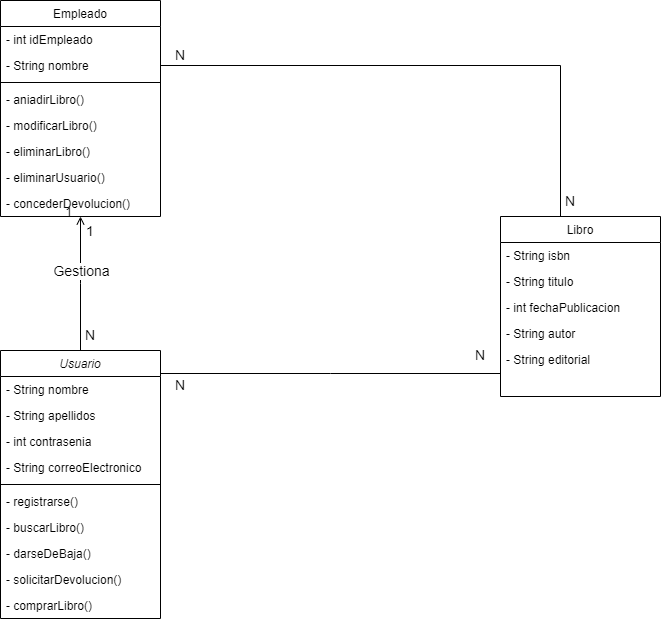

The diagram above was exported from draw.io. Its source (the exported page's mxGraphModel, read from the mxfile embedded in the PNG):
<mxGraphModel dx="1422" dy="794" grid="1" gridSize="10" guides="1" tooltips="1" connect="1" arrows="1" fold="1" page="1" pageScale="1" pageWidth="827" pageHeight="1169" math="0" shadow="0">
  <root>
    <mxCell id="WIyWlLk6GJQsqaUBKTNV-0" />
    <mxCell id="WIyWlLk6GJQsqaUBKTNV-1" parent="WIyWlLk6GJQsqaUBKTNV-0" />
    <mxCell id="zkfFHV4jXpPFQw0GAbJ--0" value="Usuario" style="swimlane;fontStyle=2;align=center;verticalAlign=top;childLayout=stackLayout;horizontal=1;startSize=26;horizontalStack=0;resizeParent=1;resizeLast=0;collapsible=1;marginBottom=0;rounded=0;shadow=0;strokeWidth=1;" parent="WIyWlLk6GJQsqaUBKTNV-1" vertex="1">
      <mxGeometry x="50" y="400" width="160" height="268" as="geometry">
        <mxRectangle x="230" y="140" width="160" height="26" as="alternateBounds" />
      </mxGeometry>
    </mxCell>
    <mxCell id="zkfFHV4jXpPFQw0GAbJ--1" value="- String nombre" style="text;align=left;verticalAlign=top;spacingLeft=4;spacingRight=4;overflow=hidden;rotatable=0;points=[[0,0.5],[1,0.5]];portConstraint=eastwest;" parent="zkfFHV4jXpPFQw0GAbJ--0" vertex="1">
      <mxGeometry y="26" width="160" height="26" as="geometry" />
    </mxCell>
    <mxCell id="zkfFHV4jXpPFQw0GAbJ--2" value="- String apellidos" style="text;align=left;verticalAlign=top;spacingLeft=4;spacingRight=4;overflow=hidden;rotatable=0;points=[[0,0.5],[1,0.5]];portConstraint=eastwest;rounded=0;shadow=0;html=0;" parent="zkfFHV4jXpPFQw0GAbJ--0" vertex="1">
      <mxGeometry y="52" width="160" height="26" as="geometry" />
    </mxCell>
    <mxCell id="zkfFHV4jXpPFQw0GAbJ--3" value="- int contrasenia" style="text;align=left;verticalAlign=top;spacingLeft=4;spacingRight=4;overflow=hidden;rotatable=0;points=[[0,0.5],[1,0.5]];portConstraint=eastwest;rounded=0;shadow=0;html=0;" parent="zkfFHV4jXpPFQw0GAbJ--0" vertex="1">
      <mxGeometry y="78" width="160" height="26" as="geometry" />
    </mxCell>
    <mxCell id="L6IHKz7Tw59N3vlgfFng-0" value="- String correoElectronico" style="text;align=left;verticalAlign=top;spacingLeft=4;spacingRight=4;overflow=hidden;rotatable=0;points=[[0,0.5],[1,0.5]];portConstraint=eastwest;rounded=0;shadow=0;html=0;" vertex="1" parent="zkfFHV4jXpPFQw0GAbJ--0">
      <mxGeometry y="104" width="160" height="26" as="geometry" />
    </mxCell>
    <mxCell id="zkfFHV4jXpPFQw0GAbJ--4" value="" style="line;html=1;strokeWidth=1;align=left;verticalAlign=middle;spacingTop=-1;spacingLeft=3;spacingRight=3;rotatable=0;labelPosition=right;points=[];portConstraint=eastwest;" parent="zkfFHV4jXpPFQw0GAbJ--0" vertex="1">
      <mxGeometry y="130" width="160" height="8" as="geometry" />
    </mxCell>
    <mxCell id="L6IHKz7Tw59N3vlgfFng-7" value="- registrarse()" style="text;align=left;verticalAlign=top;spacingLeft=4;spacingRight=4;overflow=hidden;rotatable=0;points=[[0,0.5],[1,0.5]];portConstraint=eastwest;" vertex="1" parent="zkfFHV4jXpPFQw0GAbJ--0">
      <mxGeometry y="138" width="160" height="26" as="geometry" />
    </mxCell>
    <mxCell id="L6IHKz7Tw59N3vlgfFng-6" value="- buscarLibro()" style="text;align=left;verticalAlign=top;spacingLeft=4;spacingRight=4;overflow=hidden;rotatable=0;points=[[0,0.5],[1,0.5]];portConstraint=eastwest;" vertex="1" parent="zkfFHV4jXpPFQw0GAbJ--0">
      <mxGeometry y="164" width="160" height="26" as="geometry" />
    </mxCell>
    <mxCell id="L6IHKz7Tw59N3vlgfFng-8" value="- darseDeBaja()" style="text;align=left;verticalAlign=top;spacingLeft=4;spacingRight=4;overflow=hidden;rotatable=0;points=[[0,0.5],[1,0.5]];portConstraint=eastwest;" vertex="1" parent="zkfFHV4jXpPFQw0GAbJ--0">
      <mxGeometry y="190" width="160" height="26" as="geometry" />
    </mxCell>
    <mxCell id="L6IHKz7Tw59N3vlgfFng-10" value="- solicitarDevolucion()" style="text;align=left;verticalAlign=top;spacingLeft=4;spacingRight=4;overflow=hidden;rotatable=0;points=[[0,0.5],[1,0.5]];portConstraint=eastwest;" vertex="1" parent="zkfFHV4jXpPFQw0GAbJ--0">
      <mxGeometry y="216" width="160" height="26" as="geometry" />
    </mxCell>
    <mxCell id="L6IHKz7Tw59N3vlgfFng-9" value="- comprarLibro()" style="text;align=left;verticalAlign=top;spacingLeft=4;spacingRight=4;overflow=hidden;rotatable=0;points=[[0,0.5],[1,0.5]];portConstraint=eastwest;" vertex="1" parent="zkfFHV4jXpPFQw0GAbJ--0">
      <mxGeometry y="242" width="160" height="26" as="geometry" />
    </mxCell>
    <mxCell id="L6IHKz7Tw59N3vlgfFng-12" style="edgeStyle=orthogonalEdgeStyle;rounded=0;orthogonalLoop=1;jettySize=auto;html=1;exitX=0.25;exitY=0;exitDx=0;exitDy=0;entryX=1;entryY=0.5;entryDx=0;entryDy=0;endArrow=none;endFill=0;" edge="1" parent="WIyWlLk6GJQsqaUBKTNV-1" source="zkfFHV4jXpPFQw0GAbJ--6" target="zkfFHV4jXpPFQw0GAbJ--19">
      <mxGeometry relative="1" as="geometry">
        <Array as="points">
          <mxPoint x="610" y="266" />
          <mxPoint x="610" y="115" />
        </Array>
      </mxGeometry>
    </mxCell>
    <mxCell id="zkfFHV4jXpPFQw0GAbJ--6" value="Libro" style="swimlane;fontStyle=0;align=center;verticalAlign=top;childLayout=stackLayout;horizontal=1;startSize=26;horizontalStack=0;resizeParent=1;resizeLast=0;collapsible=1;marginBottom=0;rounded=0;shadow=0;strokeWidth=1;" parent="WIyWlLk6GJQsqaUBKTNV-1" vertex="1">
      <mxGeometry x="550" y="266" width="160" height="180" as="geometry">
        <mxRectangle x="130" y="380" width="160" height="26" as="alternateBounds" />
      </mxGeometry>
    </mxCell>
    <mxCell id="zkfFHV4jXpPFQw0GAbJ--7" value="- String isbn" style="text;align=left;verticalAlign=top;spacingLeft=4;spacingRight=4;overflow=hidden;rotatable=0;points=[[0,0.5],[1,0.5]];portConstraint=eastwest;" parent="zkfFHV4jXpPFQw0GAbJ--6" vertex="1">
      <mxGeometry y="26" width="160" height="26" as="geometry" />
    </mxCell>
    <mxCell id="zkfFHV4jXpPFQw0GAbJ--8" value="- String titulo" style="text;align=left;verticalAlign=top;spacingLeft=4;spacingRight=4;overflow=hidden;rotatable=0;points=[[0,0.5],[1,0.5]];portConstraint=eastwest;rounded=0;shadow=0;html=0;" parent="zkfFHV4jXpPFQw0GAbJ--6" vertex="1">
      <mxGeometry y="52" width="160" height="26" as="geometry" />
    </mxCell>
    <mxCell id="L6IHKz7Tw59N3vlgfFng-1" value="- int fechaPublicacion" style="text;align=left;verticalAlign=top;spacingLeft=4;spacingRight=4;overflow=hidden;rotatable=0;points=[[0,0.5],[1,0.5]];portConstraint=eastwest;rounded=0;shadow=0;html=0;" vertex="1" parent="zkfFHV4jXpPFQw0GAbJ--6">
      <mxGeometry y="78" width="160" height="26" as="geometry" />
    </mxCell>
    <mxCell id="L6IHKz7Tw59N3vlgfFng-2" value="- String autor" style="text;align=left;verticalAlign=top;spacingLeft=4;spacingRight=4;overflow=hidden;rotatable=0;points=[[0,0.5],[1,0.5]];portConstraint=eastwest;rounded=0;shadow=0;html=0;" vertex="1" parent="zkfFHV4jXpPFQw0GAbJ--6">
      <mxGeometry y="104" width="160" height="26" as="geometry" />
    </mxCell>
    <mxCell id="L6IHKz7Tw59N3vlgfFng-3" value="- String editorial" style="text;align=left;verticalAlign=top;spacingLeft=4;spacingRight=4;overflow=hidden;rotatable=0;points=[[0,0.5],[1,0.5]];portConstraint=eastwest;rounded=0;shadow=0;html=0;" vertex="1" parent="zkfFHV4jXpPFQw0GAbJ--6">
      <mxGeometry y="130" width="160" height="26" as="geometry" />
    </mxCell>
    <mxCell id="zkfFHV4jXpPFQw0GAbJ--12" value="" style="endArrow=none;endFill=0;shadow=0;strokeWidth=1;rounded=0;edgeStyle=elbowEdgeStyle;elbow=vertical;" parent="WIyWlLk6GJQsqaUBKTNV-1" source="zkfFHV4jXpPFQw0GAbJ--6" target="zkfFHV4jXpPFQw0GAbJ--0" edge="1">
      <mxGeometry width="160" relative="1" as="geometry">
        <mxPoint x="200" y="203" as="sourcePoint" />
        <mxPoint x="200" y="203" as="targetPoint" />
      </mxGeometry>
    </mxCell>
    <mxCell id="zkfFHV4jXpPFQw0GAbJ--17" value="Empleado" style="swimlane;fontStyle=0;align=center;verticalAlign=top;childLayout=stackLayout;horizontal=1;startSize=26;horizontalStack=0;resizeParent=1;resizeLast=0;collapsible=1;marginBottom=0;rounded=0;shadow=0;strokeWidth=1;" parent="WIyWlLk6GJQsqaUBKTNV-1" vertex="1">
      <mxGeometry x="50" y="50" width="160" height="216" as="geometry">
        <mxRectangle x="550" y="140" width="160" height="26" as="alternateBounds" />
      </mxGeometry>
    </mxCell>
    <mxCell id="zkfFHV4jXpPFQw0GAbJ--18" value="- int idEmpleado" style="text;align=left;verticalAlign=top;spacingLeft=4;spacingRight=4;overflow=hidden;rotatable=0;points=[[0,0.5],[1,0.5]];portConstraint=eastwest;" parent="zkfFHV4jXpPFQw0GAbJ--17" vertex="1">
      <mxGeometry y="26" width="160" height="26" as="geometry" />
    </mxCell>
    <mxCell id="zkfFHV4jXpPFQw0GAbJ--19" value="- String nombre" style="text;align=left;verticalAlign=top;spacingLeft=4;spacingRight=4;overflow=hidden;rotatable=0;points=[[0,0.5],[1,0.5]];portConstraint=eastwest;rounded=0;shadow=0;html=0;" parent="zkfFHV4jXpPFQw0GAbJ--17" vertex="1">
      <mxGeometry y="52" width="160" height="26" as="geometry" />
    </mxCell>
    <mxCell id="zkfFHV4jXpPFQw0GAbJ--23" value="" style="line;html=1;strokeWidth=1;align=left;verticalAlign=middle;spacingTop=-1;spacingLeft=3;spacingRight=3;rotatable=0;labelPosition=right;points=[];portConstraint=eastwest;" parent="zkfFHV4jXpPFQw0GAbJ--17" vertex="1">
      <mxGeometry y="78" width="160" height="8" as="geometry" />
    </mxCell>
    <mxCell id="zkfFHV4jXpPFQw0GAbJ--24" value="- aniadirLibro()" style="text;align=left;verticalAlign=top;spacingLeft=4;spacingRight=4;overflow=hidden;rotatable=0;points=[[0,0.5],[1,0.5]];portConstraint=eastwest;" parent="zkfFHV4jXpPFQw0GAbJ--17" vertex="1">
      <mxGeometry y="86" width="160" height="26" as="geometry" />
    </mxCell>
    <mxCell id="zkfFHV4jXpPFQw0GAbJ--25" value="- modificarLibro()" style="text;align=left;verticalAlign=top;spacingLeft=4;spacingRight=4;overflow=hidden;rotatable=0;points=[[0,0.5],[1,0.5]];portConstraint=eastwest;" parent="zkfFHV4jXpPFQw0GAbJ--17" vertex="1">
      <mxGeometry y="112" width="160" height="26" as="geometry" />
    </mxCell>
    <mxCell id="L6IHKz7Tw59N3vlgfFng-4" value="- eliminarLibro()" style="text;align=left;verticalAlign=top;spacingLeft=4;spacingRight=4;overflow=hidden;rotatable=0;points=[[0,0.5],[1,0.5]];portConstraint=eastwest;" vertex="1" parent="zkfFHV4jXpPFQw0GAbJ--17">
      <mxGeometry y="138" width="160" height="26" as="geometry" />
    </mxCell>
    <mxCell id="L6IHKz7Tw59N3vlgfFng-5" value="- eliminarUsuario()" style="text;align=left;verticalAlign=top;spacingLeft=4;spacingRight=4;overflow=hidden;rotatable=0;points=[[0,0.5],[1,0.5]];portConstraint=eastwest;" vertex="1" parent="zkfFHV4jXpPFQw0GAbJ--17">
      <mxGeometry y="164" width="160" height="26" as="geometry" />
    </mxCell>
    <mxCell id="L6IHKz7Tw59N3vlgfFng-11" value="- concederDevolucion()" style="text;align=left;verticalAlign=top;spacingLeft=4;spacingRight=4;overflow=hidden;rotatable=0;points=[[0,0.5],[1,0.5]];portConstraint=eastwest;" vertex="1" parent="zkfFHV4jXpPFQw0GAbJ--17">
      <mxGeometry y="190" width="160" height="26" as="geometry" />
    </mxCell>
    <mxCell id="zkfFHV4jXpPFQw0GAbJ--26" value="" style="endArrow=open;shadow=0;strokeWidth=1;rounded=0;endFill=1;edgeStyle=elbowEdgeStyle;elbow=vertical;" parent="WIyWlLk6GJQsqaUBKTNV-1" source="zkfFHV4jXpPFQw0GAbJ--0" target="zkfFHV4jXpPFQw0GAbJ--17" edge="1">
      <mxGeometry x="0.5" y="41" relative="1" as="geometry">
        <mxPoint x="380" y="192" as="sourcePoint" />
        <mxPoint x="540" y="192" as="targetPoint" />
        <mxPoint x="-40" y="32" as="offset" />
      </mxGeometry>
    </mxCell>
    <mxCell id="zkfFHV4jXpPFQw0GAbJ--28" value="1" style="resizable=0;align=right;verticalAlign=bottom;labelBackgroundColor=none;fontSize=12;" parent="zkfFHV4jXpPFQw0GAbJ--26" connectable="0" vertex="1">
      <mxGeometry x="1" relative="1" as="geometry">
        <mxPoint x="-7" y="4" as="offset" />
      </mxGeometry>
    </mxCell>
    <mxCell id="L6IHKz7Tw59N3vlgfFng-14" value="&lt;font style=&quot;font-size: 14px&quot;&gt;Gestiona&lt;/font&gt;" style="edgeLabel;html=1;align=center;verticalAlign=middle;resizable=0;points=[];fontSize=12;" vertex="1" connectable="0" parent="zkfFHV4jXpPFQw0GAbJ--26">
      <mxGeometry x="0.194" relative="1" as="geometry">
        <mxPoint as="offset" />
      </mxGeometry>
    </mxCell>
    <mxCell id="L6IHKz7Tw59N3vlgfFng-15" value="1" style="text;html=1;strokeColor=none;fillColor=none;align=center;verticalAlign=middle;whiteSpace=wrap;rounded=0;fontSize=14;" vertex="1" parent="WIyWlLk6GJQsqaUBKTNV-1">
      <mxGeometry x="110" y="266" width="60" height="30" as="geometry" />
    </mxCell>
    <mxCell id="L6IHKz7Tw59N3vlgfFng-16" value="N" style="text;html=1;strokeColor=none;fillColor=none;align=center;verticalAlign=middle;whiteSpace=wrap;rounded=0;fontSize=14;" vertex="1" parent="WIyWlLk6GJQsqaUBKTNV-1">
      <mxGeometry x="110" y="370" width="60" height="30" as="geometry" />
    </mxCell>
    <mxCell id="L6IHKz7Tw59N3vlgfFng-17" value="N" style="text;html=1;strokeColor=none;fillColor=none;align=center;verticalAlign=middle;whiteSpace=wrap;rounded=0;fontSize=14;" vertex="1" parent="WIyWlLk6GJQsqaUBKTNV-1">
      <mxGeometry x="200" y="90" width="60" height="30" as="geometry" />
    </mxCell>
    <mxCell id="L6IHKz7Tw59N3vlgfFng-18" value="N" style="text;html=1;strokeColor=none;fillColor=none;align=center;verticalAlign=middle;whiteSpace=wrap;rounded=0;fontSize=14;" vertex="1" parent="WIyWlLk6GJQsqaUBKTNV-1">
      <mxGeometry x="590" y="236" width="60" height="30" as="geometry" />
    </mxCell>
    <mxCell id="L6IHKz7Tw59N3vlgfFng-19" value="N" style="text;html=1;strokeColor=none;fillColor=none;align=center;verticalAlign=middle;whiteSpace=wrap;rounded=0;fontSize=14;" vertex="1" parent="WIyWlLk6GJQsqaUBKTNV-1">
      <mxGeometry x="200" y="420" width="60" height="30" as="geometry" />
    </mxCell>
    <mxCell id="L6IHKz7Tw59N3vlgfFng-20" value="N" style="text;html=1;strokeColor=none;fillColor=none;align=center;verticalAlign=middle;whiteSpace=wrap;rounded=0;fontSize=14;" vertex="1" parent="WIyWlLk6GJQsqaUBKTNV-1">
      <mxGeometry x="500" y="390" width="60" height="30" as="geometry" />
    </mxCell>
  </root>
</mxGraphModel>